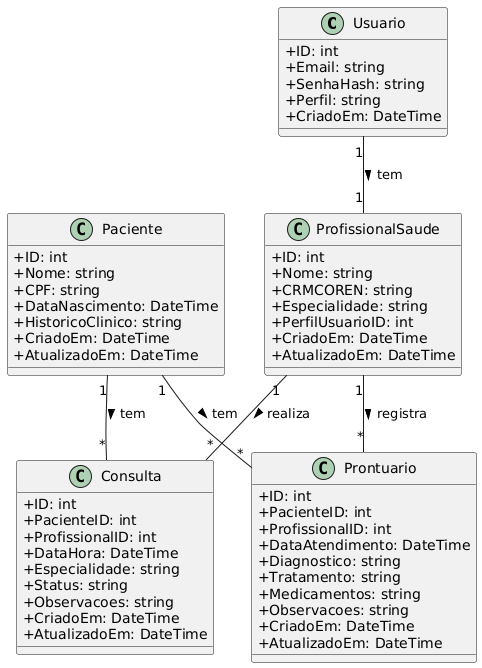

The diagram above was rendered by PlantUML. Its source (embedded in the PNG):
@startuml
skinparam classAttributeIconSize 0

class Usuario {
  +ID: int
  +Email: string
  +SenhaHash: string
  +Perfil: string
  +CriadoEm: DateTime
}

class Paciente {
  +ID: int
  +Nome: string
  +CPF: string
  +DataNascimento: DateTime
  +HistoricoClinico: string
  +CriadoEm: DateTime
  +AtualizadoEm: DateTime
}

class ProfissionalSaude {
  +ID: int
  +Nome: string
  +CRMCOREN: string
  +Especialidade: string
  +PerfilUsuarioID: int
  +CriadoEm: DateTime
  +AtualizadoEm: DateTime
}

class Consulta {
  +ID: int
  +PacienteID: int
  +ProfissionalID: int
  +DataHora: DateTime
  +Especialidade: string
  +Status: string
  +Observacoes: string
  +CriadoEm: DateTime
  +AtualizadoEm: DateTime
}

class Prontuario {
  +ID: int
  +PacienteID: int
  +ProfissionalID: int
  +DataAtendimento: DateTime
  +Diagnostico: string
  +Tratamento: string
  +Medicamentos: string
  +Observacoes: string
  +CriadoEm: DateTime
  +AtualizadoEm: DateTime
}

Usuario "1" -- "1" ProfissionalSaude : tem >
Paciente "1" -- "*" Consulta : tem >
ProfissionalSaude "1" -- "*" Consulta : realiza >
Paciente "1" -- "*" Prontuario : tem >
ProfissionalSaude "1" -- "*" Prontuario : registra >

@enduml